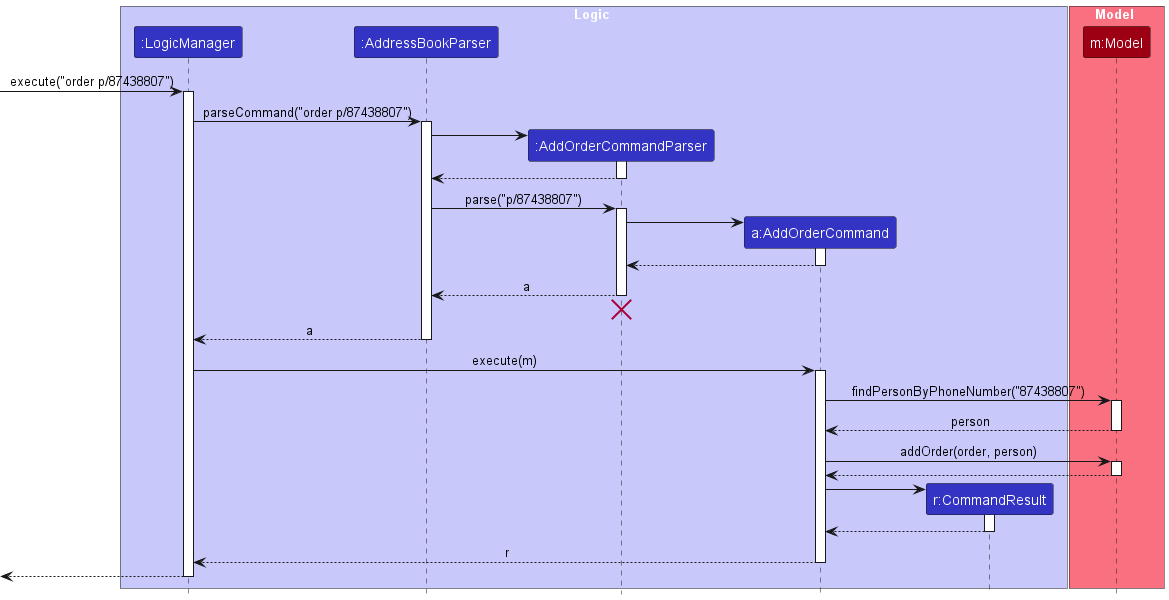

The diagram above was rendered by PlantUML. Its source (embedded in the PNG):
@startuml
!include style.puml
skinparam ArrowFontStyle plain

box Logic LOGIC_COLOR_T1
participant ":LogicManager" as LogicManager LOGIC_COLOR
participant ":AddressBookParser" as AddressBookParser LOGIC_COLOR
participant ":AddOrderCommandParser" as AddOrderCommandParser LOGIC_COLOR
participant "a:AddOrderCommand" as AddOrderCommand LOGIC_COLOR
participant "r:CommandResult" as CommandResult LOGIC_COLOR
end box

box Model MODEL_COLOR_T1
participant "m:Model" as Model MODEL_COLOR
end box

[-> LogicManager : execute("order p/87438807")
activate LogicManager

LogicManager -> AddressBookParser : parseCommand("order p/87438807")
activate AddressBookParser

create AddOrderCommandParser
AddressBookParser -> AddOrderCommandParser
activate AddOrderCommandParser

AddOrderCommandParser --> AddressBookParser
deactivate AddOrderCommandParser

AddressBookParser -> AddOrderCommandParser : parse("p/87438807")
activate AddOrderCommandParser

create AddOrderCommand
AddOrderCommandParser -> AddOrderCommand
activate AddOrderCommand

AddOrderCommand --> AddOrderCommandParser :
deactivate AddOrderCommand

AddOrderCommandParser --> AddressBookParser : a
deactivate AddOrderCommandParser
'Hidden arrow to position the destroy marker below the end of the activation bar.
AddOrderCommandParser -[hidden]-> AddressBookParser
destroy AddOrderCommandParser

AddressBookParser --> LogicManager : a
deactivate AddressBookParser

LogicManager -> AddOrderCommand : execute(m)
activate AddOrderCommand

AddOrderCommand -> Model : findPersonByPhoneNumber("87438807")
activate Model
Model --> AddOrderCommand : person
deactivate Model

AddOrderCommand -> Model : addOrder(order, person)
activate Model
Model --> AddOrderCommand
deactivate Model

create CommandResult
AddOrderCommand -> CommandResult
activate CommandResult

CommandResult --> AddOrderCommand
deactivate CommandResult

AddOrderCommand --> LogicManager : r
deactivate AddOrderCommand

[<--LogicManager
deactivate LogicManager
@enduml